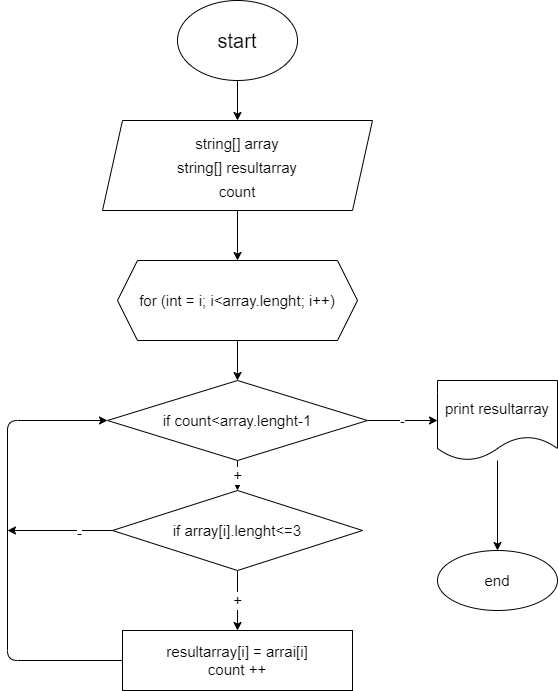

The diagram above was exported from draw.io. Its source (the exported page's mxGraphModel, read from the mxfile embedded in the PNG):
<mxGraphModel dx="775" dy="257" grid="1" gridSize="10" guides="1" tooltips="1" connect="1" arrows="1" fold="1" page="1" pageScale="1" pageWidth="827" pageHeight="1169" math="0" shadow="0">
  <root>
    <mxCell id="0" />
    <mxCell id="1" parent="0" />
    <mxCell id="11" value="" style="edgeStyle=none;html=1;fontSize=15;" edge="1" parent="1" source="2" target="3">
      <mxGeometry relative="1" as="geometry" />
    </mxCell>
    <mxCell id="2" value="&lt;font style=&quot;font-size: 20px&quot;&gt;start&lt;/font&gt;" style="ellipse;whiteSpace=wrap;html=1;" vertex="1" parent="1">
      <mxGeometry x="330" width="120" height="80" as="geometry" />
    </mxCell>
    <mxCell id="10" value="" style="edgeStyle=none;html=1;fontSize=15;" edge="1" parent="1" source="3" target="5">
      <mxGeometry relative="1" as="geometry" />
    </mxCell>
    <mxCell id="3" value="&lt;font style=&quot;font-size: 15px&quot;&gt;string[] array&lt;br&gt;string[] resultarray&lt;br&gt;count&lt;/font&gt;" style="shape=parallelogram;perimeter=parallelogramPerimeter;whiteSpace=wrap;html=1;fixedSize=1;fontSize=20;" vertex="1" parent="1">
      <mxGeometry x="255" y="120" width="270" height="90" as="geometry" />
    </mxCell>
    <mxCell id="8" value="+" style="edgeStyle=none;html=1;fontSize=15;" edge="1" parent="1" source="4" target="6">
      <mxGeometry relative="1" as="geometry" />
    </mxCell>
    <mxCell id="4" value="if array[i].lenght&amp;lt;=3" style="rhombus;whiteSpace=wrap;html=1;fontSize=15;" vertex="1" parent="1">
      <mxGeometry x="265" y="490" width="250" height="80" as="geometry" />
    </mxCell>
    <mxCell id="14" value="" style="edgeStyle=none;html=1;fontSize=15;" edge="1" parent="1" source="5" target="13">
      <mxGeometry relative="1" as="geometry" />
    </mxCell>
    <mxCell id="5" value="for (int = i; i&amp;lt;array.lenght; i++)" style="shape=hexagon;perimeter=hexagonPerimeter2;whiteSpace=wrap;html=1;fixedSize=1;fontSize=15;" vertex="1" parent="1">
      <mxGeometry x="270" y="260" width="240" height="80" as="geometry" />
    </mxCell>
    <mxCell id="6" value="resultarray[i] = arrai[i]&lt;br&gt;count ++" style="rounded=0;whiteSpace=wrap;html=1;fontSize=15;" vertex="1" parent="1">
      <mxGeometry x="275" y="630" width="230" height="60" as="geometry" />
    </mxCell>
    <mxCell id="18" value="" style="edgeStyle=none;html=1;fontSize=15;" edge="1" parent="1" source="12" target="17">
      <mxGeometry relative="1" as="geometry" />
    </mxCell>
    <mxCell id="12" value="print resultarray" style="shape=document;whiteSpace=wrap;html=1;boundedLbl=1;fontSize=15;" vertex="1" parent="1">
      <mxGeometry x="590" y="380" width="120" height="80" as="geometry" />
    </mxCell>
    <mxCell id="15" value="+" style="edgeStyle=none;html=1;fontSize=15;" edge="1" parent="1" source="13" target="4">
      <mxGeometry relative="1" as="geometry" />
    </mxCell>
    <mxCell id="16" value="-" style="edgeStyle=none;html=1;fontSize=15;" edge="1" parent="1" source="13" target="12">
      <mxGeometry relative="1" as="geometry" />
    </mxCell>
    <mxCell id="13" value="if count&amp;lt;array.lenght-1" style="rhombus;whiteSpace=wrap;html=1;fontSize=15;" vertex="1" parent="1">
      <mxGeometry x="260" y="380" width="260" height="80" as="geometry" />
    </mxCell>
    <mxCell id="17" value="end" style="ellipse;whiteSpace=wrap;html=1;fontSize=15;" vertex="1" parent="1">
      <mxGeometry x="590" y="550" width="120" height="60" as="geometry" />
    </mxCell>
    <mxCell id="19" value="" style="endArrow=classic;html=1;fontSize=15;entryX=0;entryY=0.5;entryDx=0;entryDy=0;exitX=0;exitY=0.5;exitDx=0;exitDy=0;" edge="1" parent="1" source="6" target="13">
      <mxGeometry width="50" height="50" relative="1" as="geometry">
        <mxPoint x="150" y="460" as="sourcePoint" />
        <mxPoint x="200" y="410" as="targetPoint" />
        <Array as="points">
          <mxPoint x="160" y="660" />
          <mxPoint x="160" y="420" />
        </Array>
      </mxGeometry>
    </mxCell>
    <mxCell id="20" value="" style="endArrow=classic;html=1;fontSize=15;exitX=0;exitY=0.5;exitDx=0;exitDy=0;" edge="1" parent="1" source="4">
      <mxGeometry width="50" height="50" relative="1" as="geometry">
        <mxPoint x="190" y="560" as="sourcePoint" />
        <mxPoint x="160" y="530" as="targetPoint" />
      </mxGeometry>
    </mxCell>
    <mxCell id="21" value="-" style="edgeLabel;html=1;align=center;verticalAlign=middle;resizable=0;points=[];fontSize=15;" vertex="1" connectable="0" parent="20">
      <mxGeometry x="-0.3588" y="1" relative="1" as="geometry">
        <mxPoint as="offset" />
      </mxGeometry>
    </mxCell>
  </root>
</mxGraphModel>